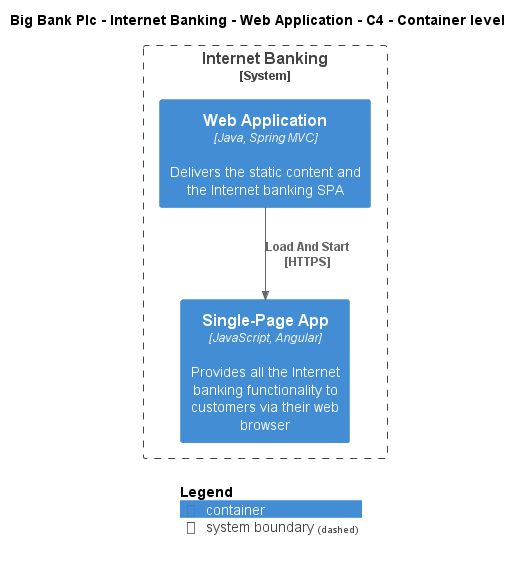

The diagram above was rendered by PlantUML. Its source (embedded in the PNG):
@startuml
!include ..\..\..\..\..\.c4s\C4_Container.puml

AddElementTag("c4interflow:lifecycle:new", $bgColor=green, $fontColor=#ffffff, $borderColor=green, $shadowing="False")
AddElementTag("c4interflow:lifecycle:changed", $bgColor=orange, $fontColor=#ffffff, $borderColor=orange, $shadowing="False")
AddElementTag("c4interflow:lifecycle:removed", $bgColor=red, $fontColor=#ffffff, $borderColor=red, $shadowing="False")

AddRelTag("c4interflow:lifecycle:new", $textColor=green, $lineColor=green)
AddRelTag("c4interflow:lifecycle:changed", $textColor=orange, $lineColor=orange)
AddRelTag("c4interflow:lifecycle:removed", $textColor=red, $lineColor=red)

SHOW_PERSON_PORTRAIT()
LAYOUT_TOP_DOWN()

skinparam linetype polyline

title Big Bank Plc - Internet Banking - Web Application - C4 - Container level


System_Boundary(BigBankPlc.SoftwareSystems.InternetBanking, "Internet Banking") {
    Container(BigBankPlc.SoftwareSystems.InternetBanking.Containers.WebApplication, "Web Application", "Java, Spring MVC", "Delivers the static content and the Internet banking SPA")
    Container(BigBankPlc.SoftwareSystems.InternetBanking.Containers.SinglePageApp, "Single-Page App", "JavaScript, Angular", "Provides all the Internet banking functionality to customers via their web browser")
}

Rel(BigBankPlc.SoftwareSystems.InternetBanking.Containers.WebApplication, BigBankPlc.SoftwareSystems.InternetBanking.Containers.SinglePageApp, "Load And Start\n[HTTPS]", $tags='protocol:https')


SHOW_LEGEND()
@enduml